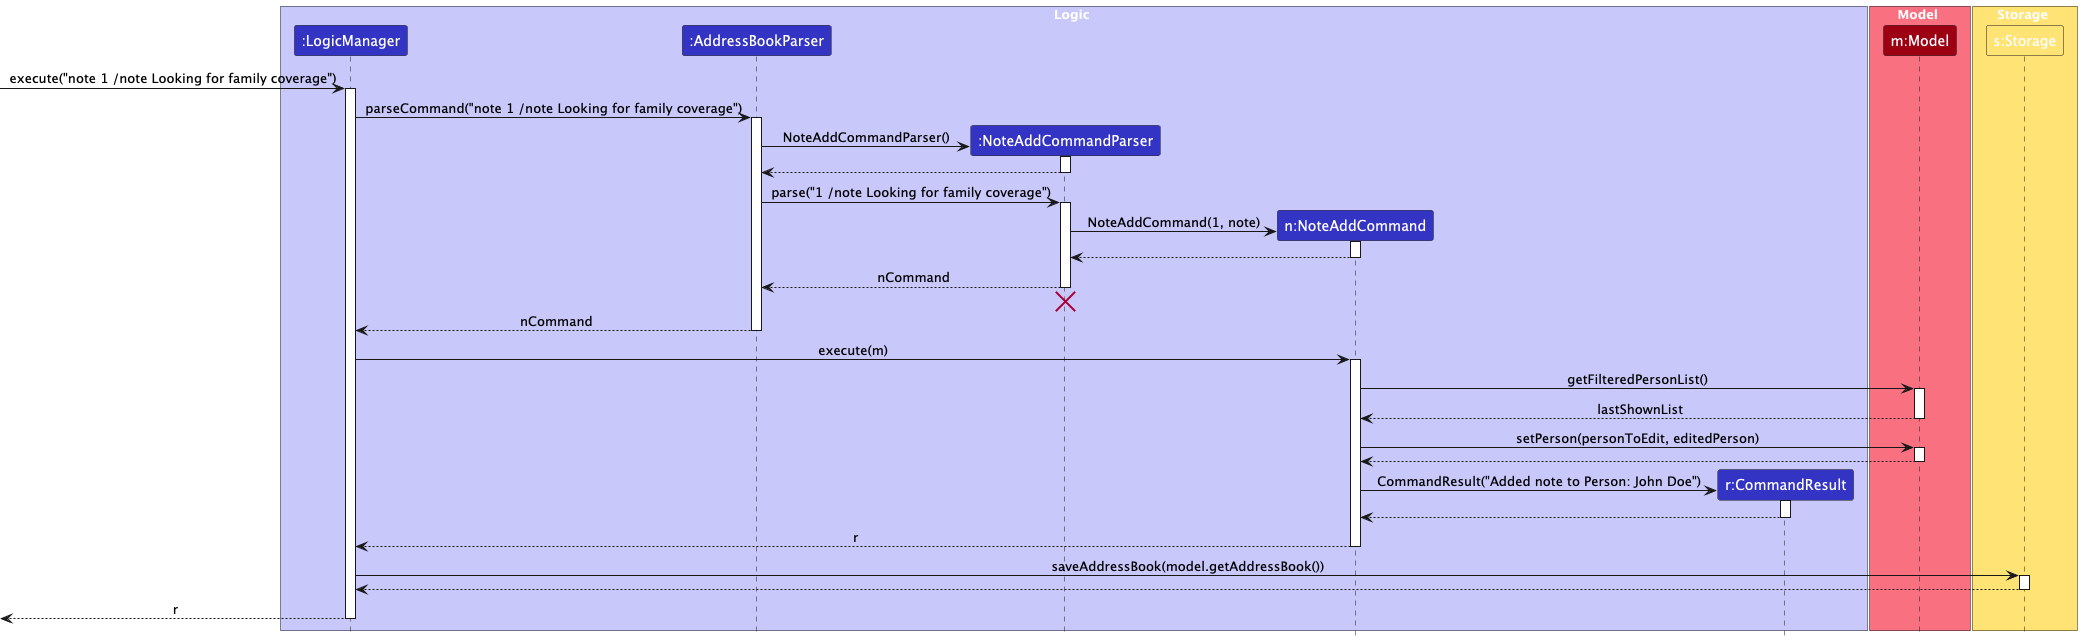

The diagram above was rendered by PlantUML. Its source (embedded in the PNG):
@startuml
!include style.puml
skinparam ArrowFontStyle plain

box Logic LOGIC_COLOR_T1
participant ":LogicManager" as LogicManager LOGIC_COLOR
participant ":AddressBookParser" as AddressBookParser LOGIC_COLOR
participant ":NoteAddCommandParser" as NoteAddCommandParser LOGIC_COLOR
participant "n:NoteAddCommand" as NoteAddCommand LOGIC_COLOR
participant "r:CommandResult" as CommandResult LOGIC_COLOR
end box

box Model MODEL_COLOR_T1
participant "m:Model" as Model MODEL_COLOR
end box

box Storage STORAGE_COLOR_T1
participant "s:Storage" as Storage STORAGE_COLOR_T1
end box

[-> LogicManager : execute("note 1 /note Looking for family coverage")
activate LogicManager

LogicManager -> AddressBookParser : parseCommand("note 1 /note Looking for family coverage")
activate AddressBookParser

create NoteAddCommandParser
AddressBookParser -> NoteAddCommandParser : NoteAddCommandParser()
activate NoteAddCommandParser

NoteAddCommandParser --> AddressBookParser
deactivate NoteAddCommandParser

AddressBookParser -> NoteAddCommandParser : parse("1 /note Looking for family coverage")
activate NoteAddCommandParser

' no need to do argumentTokenizer
create NoteAddCommand
NoteAddCommandParser -> NoteAddCommand : NoteAddCommand(1, note)
activate NoteAddCommand

NoteAddCommand --> NoteAddCommandParser
deactivate NoteAddCommand

NoteAddCommandParser --> AddressBookParser : nCommand
deactivate NoteAddCommandParser

' Hidden arrow to position the destroy marker below the end of the activation bar.
NoteAddCommandParser -[hidden]-> AddressBookParser
destroy NoteAddCommandParser

AddressBookParser --> LogicManager : nCommand
deactivate AddressBookParser

LogicManager -> NoteAddCommand : execute(m)
activate NoteAddCommand

NoteAddCommand -> Model : getFilteredPersonList()
activate Model

Model --> NoteAddCommand : lastShownList
deactivate Model

NoteAddCommand -> Model : setPerson(personToEdit, editedPerson)
activate Model

Model --> NoteAddCommand
deactivate Model

create CommandResult
NoteAddCommand -> CommandResult : CommandResult("Added note to Person: John Doe")
activate CommandResult

CommandResult --> NoteAddCommand
deactivate CommandResult

NoteAddCommand --> LogicManager : r
deactivate NoteAddCommand

LogicManager -> Storage : saveAddressBook(model.getAddressBook())
activate Storage

Storage --> LogicManager
deactivate Storage

[<-- LogicManager : r
deactivate LogicManager
@enduml